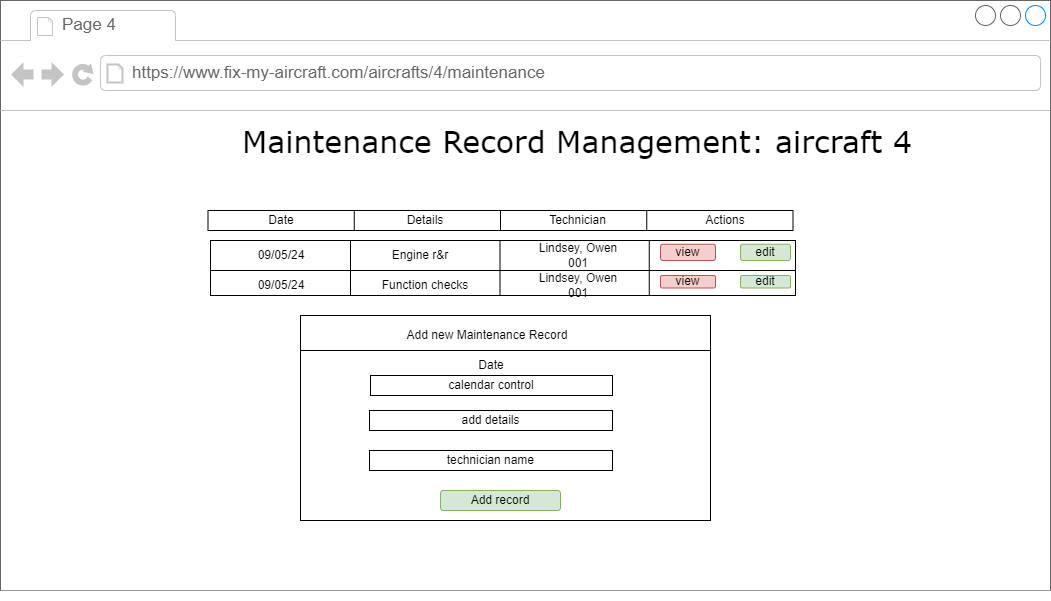

The diagram above was exported from draw.io. Its source (the exported page's mxGraphModel, read from the mxfile embedded in the PNG):
<mxGraphModel dx="1393" dy="744" grid="1" gridSize="10" guides="1" tooltips="1" connect="1" arrows="1" fold="1" page="1" pageScale="1" pageWidth="1100" pageHeight="850" background="none" math="0" shadow="0">
  <root>
    <mxCell id="0" />
    <mxCell id="1" parent="0" />
    <mxCell id="7026571954dc6520-1" value="" style="strokeWidth=1;shadow=0;dashed=0;align=center;html=1;shape=mxgraph.mockup.containers.browserWindow;rSize=0;strokeColor=#666666;mainText=,;recursiveResize=0;rounded=0;labelBackgroundColor=none;fontFamily=Verdana;fontSize=12" parent="1" vertex="1">
      <mxGeometry x="20" y="40" width="1050" height="590" as="geometry" />
    </mxCell>
    <mxCell id="SDKh_aGTu8KsYEzhT2Z9-15" value="" style="rounded=0;whiteSpace=wrap;html=1;" parent="7026571954dc6520-1" vertex="1">
      <mxGeometry x="210" y="240" width="585" height="55" as="geometry" />
    </mxCell>
    <mxCell id="SDKh_aGTu8KsYEzhT2Z9-18" value="" style="rounded=0;whiteSpace=wrap;html=1;" parent="7026571954dc6520-1" vertex="1">
      <mxGeometry x="210" y="240" width="585" height="30" as="geometry" />
    </mxCell>
    <mxCell id="7026571954dc6520-2" value="Page 4" style="strokeWidth=1;shadow=0;dashed=0;align=center;html=1;shape=mxgraph.mockup.containers.anchor;fontSize=17;fontColor=#666666;align=left;" parent="7026571954dc6520-1" vertex="1">
      <mxGeometry x="60" y="12" width="110" height="26" as="geometry" />
    </mxCell>
    <mxCell id="7026571954dc6520-3" value="https://www.fix-my-aircraft.com/aircrafts/4/maintenance" style="strokeWidth=1;shadow=0;dashed=0;align=center;html=1;shape=mxgraph.mockup.containers.anchor;rSize=0;fontSize=17;fontColor=#666666;align=left;" parent="7026571954dc6520-1" vertex="1">
      <mxGeometry x="130" y="60" width="250" height="26" as="geometry" />
    </mxCell>
    <mxCell id="7026571954dc6520-4" value="Maintenance Record Management: aircraft 4" style="text;html=1;points=[];align=left;verticalAlign=top;spacingTop=-4;fontSize=30;fontFamily=Verdana" parent="7026571954dc6520-1" vertex="1">
      <mxGeometry x="240" y="120" width="340" height="50" as="geometry" />
    </mxCell>
    <mxCell id="7026571954dc6520-21" value="" style="verticalLabelPosition=bottom;shadow=0;dashed=0;align=center;html=1;verticalAlign=top;strokeWidth=1;shape=mxgraph.mockup.markup.line;strokeColor=#999999;rounded=0;labelBackgroundColor=none;fillColor=#ffffff;fontFamily=Verdana;fontSize=12;fontColor=#000000;" parent="7026571954dc6520-1" vertex="1">
      <mxGeometry y="580" width="1050" height="20" as="geometry" />
    </mxCell>
    <mxCell id="SDKh_aGTu8KsYEzhT2Z9-7" value="" style="rounded=0;whiteSpace=wrap;html=1;" parent="7026571954dc6520-1" vertex="1">
      <mxGeometry x="207.5" y="210" width="585" height="20" as="geometry" />
    </mxCell>
    <mxCell id="SDKh_aGTu8KsYEzhT2Z9-8" value="" style="endArrow=none;html=1;rounded=0;entryX=0.25;entryY=0;entryDx=0;entryDy=0;exitX=0.25;exitY=1;exitDx=0;exitDy=0;" parent="7026571954dc6520-1" source="SDKh_aGTu8KsYEzhT2Z9-7" target="SDKh_aGTu8KsYEzhT2Z9-7" edge="1">
      <mxGeometry width="50" height="50" relative="1" as="geometry">
        <mxPoint x="315" y="310" as="sourcePoint" />
        <mxPoint x="365" y="260" as="targetPoint" />
      </mxGeometry>
    </mxCell>
    <mxCell id="SDKh_aGTu8KsYEzhT2Z9-9" value="" style="endArrow=none;html=1;rounded=0;entryX=0.5;entryY=0;entryDx=0;entryDy=0;exitX=0.5;exitY=1;exitDx=0;exitDy=0;" parent="7026571954dc6520-1" source="SDKh_aGTu8KsYEzhT2Z9-7" target="SDKh_aGTu8KsYEzhT2Z9-7" edge="1">
      <mxGeometry width="50" height="50" relative="1" as="geometry">
        <mxPoint x="363" y="240" as="sourcePoint" />
        <mxPoint x="363" y="220" as="targetPoint" />
      </mxGeometry>
    </mxCell>
    <mxCell id="SDKh_aGTu8KsYEzhT2Z9-10" value="" style="endArrow=none;html=1;rounded=0;entryX=0.75;entryY=0;entryDx=0;entryDy=0;exitX=0.75;exitY=1;exitDx=0;exitDy=0;" parent="7026571954dc6520-1" source="SDKh_aGTu8KsYEzhT2Z9-7" target="SDKh_aGTu8KsYEzhT2Z9-7" edge="1">
      <mxGeometry width="50" height="50" relative="1" as="geometry">
        <mxPoint x="510" y="240" as="sourcePoint" />
        <mxPoint x="510" y="220" as="targetPoint" />
      </mxGeometry>
    </mxCell>
    <mxCell id="SDKh_aGTu8KsYEzhT2Z9-11" value="Date" style="text;strokeColor=none;align=center;fillColor=none;html=1;verticalAlign=middle;whiteSpace=wrap;rounded=0;" parent="7026571954dc6520-1" vertex="1">
      <mxGeometry x="220" y="205" width="122" height="30" as="geometry" />
    </mxCell>
    <mxCell id="SDKh_aGTu8KsYEzhT2Z9-12" value="Details" style="text;strokeColor=none;align=center;fillColor=none;html=1;verticalAlign=middle;whiteSpace=wrap;rounded=0;" parent="7026571954dc6520-1" vertex="1">
      <mxGeometry x="365" y="205" width="120" height="30" as="geometry" />
    </mxCell>
    <mxCell id="SDKh_aGTu8KsYEzhT2Z9-13" value="Technician" style="text;strokeColor=none;align=center;fillColor=none;html=1;verticalAlign=middle;whiteSpace=wrap;rounded=0;" parent="7026571954dc6520-1" vertex="1">
      <mxGeometry x="520" y="202.5" width="115" height="35" as="geometry" />
    </mxCell>
    <mxCell id="SDKh_aGTu8KsYEzhT2Z9-14" value="Actions" style="text;strokeColor=none;align=center;fillColor=none;html=1;verticalAlign=middle;whiteSpace=wrap;rounded=0;" parent="7026571954dc6520-1" vertex="1">
      <mxGeometry x="660" y="202.5" width="130" height="35" as="geometry" />
    </mxCell>
    <mxCell id="SDKh_aGTu8KsYEzhT2Z9-16" value="edit" style="rounded=1;whiteSpace=wrap;html=1;fillColor=#d5e8d4;strokeColor=#82b366;" parent="7026571954dc6520-1" vertex="1">
      <mxGeometry x="740" y="243.75" width="50" height="16.25" as="geometry" />
    </mxCell>
    <mxCell id="SDKh_aGTu8KsYEzhT2Z9-17" value="view" style="rounded=1;whiteSpace=wrap;html=1;fillColor=#f8cecc;strokeColor=#b85450;" parent="7026571954dc6520-1" vertex="1">
      <mxGeometry x="660" y="243.75" width="55" height="16.25" as="geometry" />
    </mxCell>
    <mxCell id="SDKh_aGTu8KsYEzhT2Z9-24" value="" style="endArrow=none;html=1;rounded=0;entryX=0.75;entryY=0;entryDx=0;entryDy=0;exitX=0.75;exitY=1;exitDx=0;exitDy=0;" parent="7026571954dc6520-1" source="SDKh_aGTu8KsYEzhT2Z9-15" target="SDKh_aGTu8KsYEzhT2Z9-18" edge="1">
      <mxGeometry width="50" height="50" relative="1" as="geometry">
        <mxPoint x="500" y="300" as="sourcePoint" />
        <mxPoint x="550" y="250" as="targetPoint" />
      </mxGeometry>
    </mxCell>
    <mxCell id="SDKh_aGTu8KsYEzhT2Z9-25" value="" style="endArrow=none;html=1;rounded=0;entryX=0.75;entryY=0;entryDx=0;entryDy=0;exitX=0.75;exitY=1;exitDx=0;exitDy=0;" parent="7026571954dc6520-1" edge="1">
      <mxGeometry width="50" height="50" relative="1" as="geometry">
        <mxPoint x="499.5" y="295" as="sourcePoint" />
        <mxPoint x="499.5" y="240" as="targetPoint" />
      </mxGeometry>
    </mxCell>
    <mxCell id="SDKh_aGTu8KsYEzhT2Z9-26" value="" style="endArrow=none;html=1;rounded=0;entryX=0.75;entryY=0;entryDx=0;entryDy=0;exitX=0.75;exitY=1;exitDx=0;exitDy=0;" parent="7026571954dc6520-1" edge="1">
      <mxGeometry width="50" height="50" relative="1" as="geometry">
        <mxPoint x="350" y="295" as="sourcePoint" />
        <mxPoint x="350" y="240" as="targetPoint" />
      </mxGeometry>
    </mxCell>
    <mxCell id="SDKh_aGTu8KsYEzhT2Z9-27" value="09/05/24" style="text;strokeColor=none;align=center;fillColor=none;html=1;verticalAlign=middle;whiteSpace=wrap;rounded=0;" parent="7026571954dc6520-1" vertex="1">
      <mxGeometry x="251" y="240" width="60" height="30" as="geometry" />
    </mxCell>
    <mxCell id="SDKh_aGTu8KsYEzhT2Z9-28" value="09/05/24" style="text;strokeColor=none;align=center;fillColor=none;html=1;verticalAlign=middle;whiteSpace=wrap;rounded=0;" parent="7026571954dc6520-1" vertex="1">
      <mxGeometry x="251" y="270" width="60" height="30" as="geometry" />
    </mxCell>
    <mxCell id="SDKh_aGTu8KsYEzhT2Z9-29" value="Engine r&amp;amp;r" style="text;strokeColor=none;align=center;fillColor=none;html=1;verticalAlign=middle;whiteSpace=wrap;rounded=0;" parent="7026571954dc6520-1" vertex="1">
      <mxGeometry x="390" y="240" width="60" height="30" as="geometry" />
    </mxCell>
    <mxCell id="SDKh_aGTu8KsYEzhT2Z9-30" value="Function checks" style="text;strokeColor=none;align=center;fillColor=none;html=1;verticalAlign=middle;whiteSpace=wrap;rounded=0;" parent="7026571954dc6520-1" vertex="1">
      <mxGeometry x="380" y="270" width="90" height="30" as="geometry" />
    </mxCell>
    <mxCell id="SDKh_aGTu8KsYEzhT2Z9-31" value="Lindsey, Owen 001" style="text;strokeColor=none;align=center;fillColor=none;html=1;verticalAlign=middle;whiteSpace=wrap;rounded=0;" parent="7026571954dc6520-1" vertex="1">
      <mxGeometry x="527.5" y="240" width="100" height="30" as="geometry" />
    </mxCell>
    <mxCell id="SDKh_aGTu8KsYEzhT2Z9-32" value="Lindsey, Owen 001" style="text;strokeColor=none;align=center;fillColor=none;html=1;verticalAlign=middle;whiteSpace=wrap;rounded=0;" parent="7026571954dc6520-1" vertex="1">
      <mxGeometry x="527.5" y="270" width="100" height="30" as="geometry" />
    </mxCell>
    <mxCell id="SDKh_aGTu8KsYEzhT2Z9-33" value="view" style="rounded=1;whiteSpace=wrap;html=1;fillColor=#f8cecc;strokeColor=#b85450;" parent="7026571954dc6520-1" vertex="1">
      <mxGeometry x="660" y="275" width="55" height="12.5" as="geometry" />
    </mxCell>
    <mxCell id="SDKh_aGTu8KsYEzhT2Z9-35" value="edit" style="rounded=1;whiteSpace=wrap;html=1;fillColor=#d5e8d4;strokeColor=#82b366;" parent="7026571954dc6520-1" vertex="1">
      <mxGeometry x="740" y="275" width="50" height="12.5" as="geometry" />
    </mxCell>
    <mxCell id="SDKh_aGTu8KsYEzhT2Z9-37" value="" style="rounded=0;whiteSpace=wrap;html=1;" parent="7026571954dc6520-1" vertex="1">
      <mxGeometry x="300" y="315" width="410" height="205" as="geometry" />
    </mxCell>
    <mxCell id="SDKh_aGTu8KsYEzhT2Z9-38" value="" style="rounded=0;whiteSpace=wrap;html=1;" parent="7026571954dc6520-1" vertex="1">
      <mxGeometry x="300" y="315" width="410" height="35" as="geometry" />
    </mxCell>
    <mxCell id="SDKh_aGTu8KsYEzhT2Z9-40" value="Add new Maintenance Record" style="text;strokeColor=none;align=center;fillColor=none;html=1;verticalAlign=middle;whiteSpace=wrap;rounded=0;" parent="7026571954dc6520-1" vertex="1">
      <mxGeometry x="392.5" y="320" width="187.5" height="30" as="geometry" />
    </mxCell>
    <mxCell id="SDKh_aGTu8KsYEzhT2Z9-41" value="Date" style="text;strokeColor=none;align=center;fillColor=none;html=1;verticalAlign=middle;whiteSpace=wrap;rounded=0;" parent="7026571954dc6520-1" vertex="1">
      <mxGeometry x="430" y="350" width="122" height="30" as="geometry" />
    </mxCell>
    <mxCell id="SDKh_aGTu8KsYEzhT2Z9-42" value="calendar control" style="rounded=0;whiteSpace=wrap;html=1;" parent="7026571954dc6520-1" vertex="1">
      <mxGeometry x="370" y="375" width="242" height="20" as="geometry" />
    </mxCell>
    <mxCell id="SDKh_aGTu8KsYEzhT2Z9-44" value="add details" style="rounded=0;whiteSpace=wrap;html=1;" parent="7026571954dc6520-1" vertex="1">
      <mxGeometry x="369" y="410" width="243" height="20" as="geometry" />
    </mxCell>
    <mxCell id="SDKh_aGTu8KsYEzhT2Z9-45" value="" style="rounded=0;whiteSpace=wrap;html=1;" parent="7026571954dc6520-1" vertex="1">
      <mxGeometry x="369" y="450" width="243" height="20" as="geometry" />
    </mxCell>
    <mxCell id="SDKh_aGTu8KsYEzhT2Z9-46" value="technician name&amp;nbsp;" style="text;strokeColor=none;align=center;fillColor=none;html=1;verticalAlign=middle;whiteSpace=wrap;rounded=0;" parent="7026571954dc6520-1" vertex="1">
      <mxGeometry x="432" y="445" width="120" height="30" as="geometry" />
    </mxCell>
    <mxCell id="SDKh_aGTu8KsYEzhT2Z9-47" value="Add record" style="rounded=1;whiteSpace=wrap;html=1;fillColor=#d5e8d4;strokeColor=#82b366;" parent="7026571954dc6520-1" vertex="1">
      <mxGeometry x="440" y="490" width="120" height="20" as="geometry" />
    </mxCell>
  </root>
</mxGraphModel>